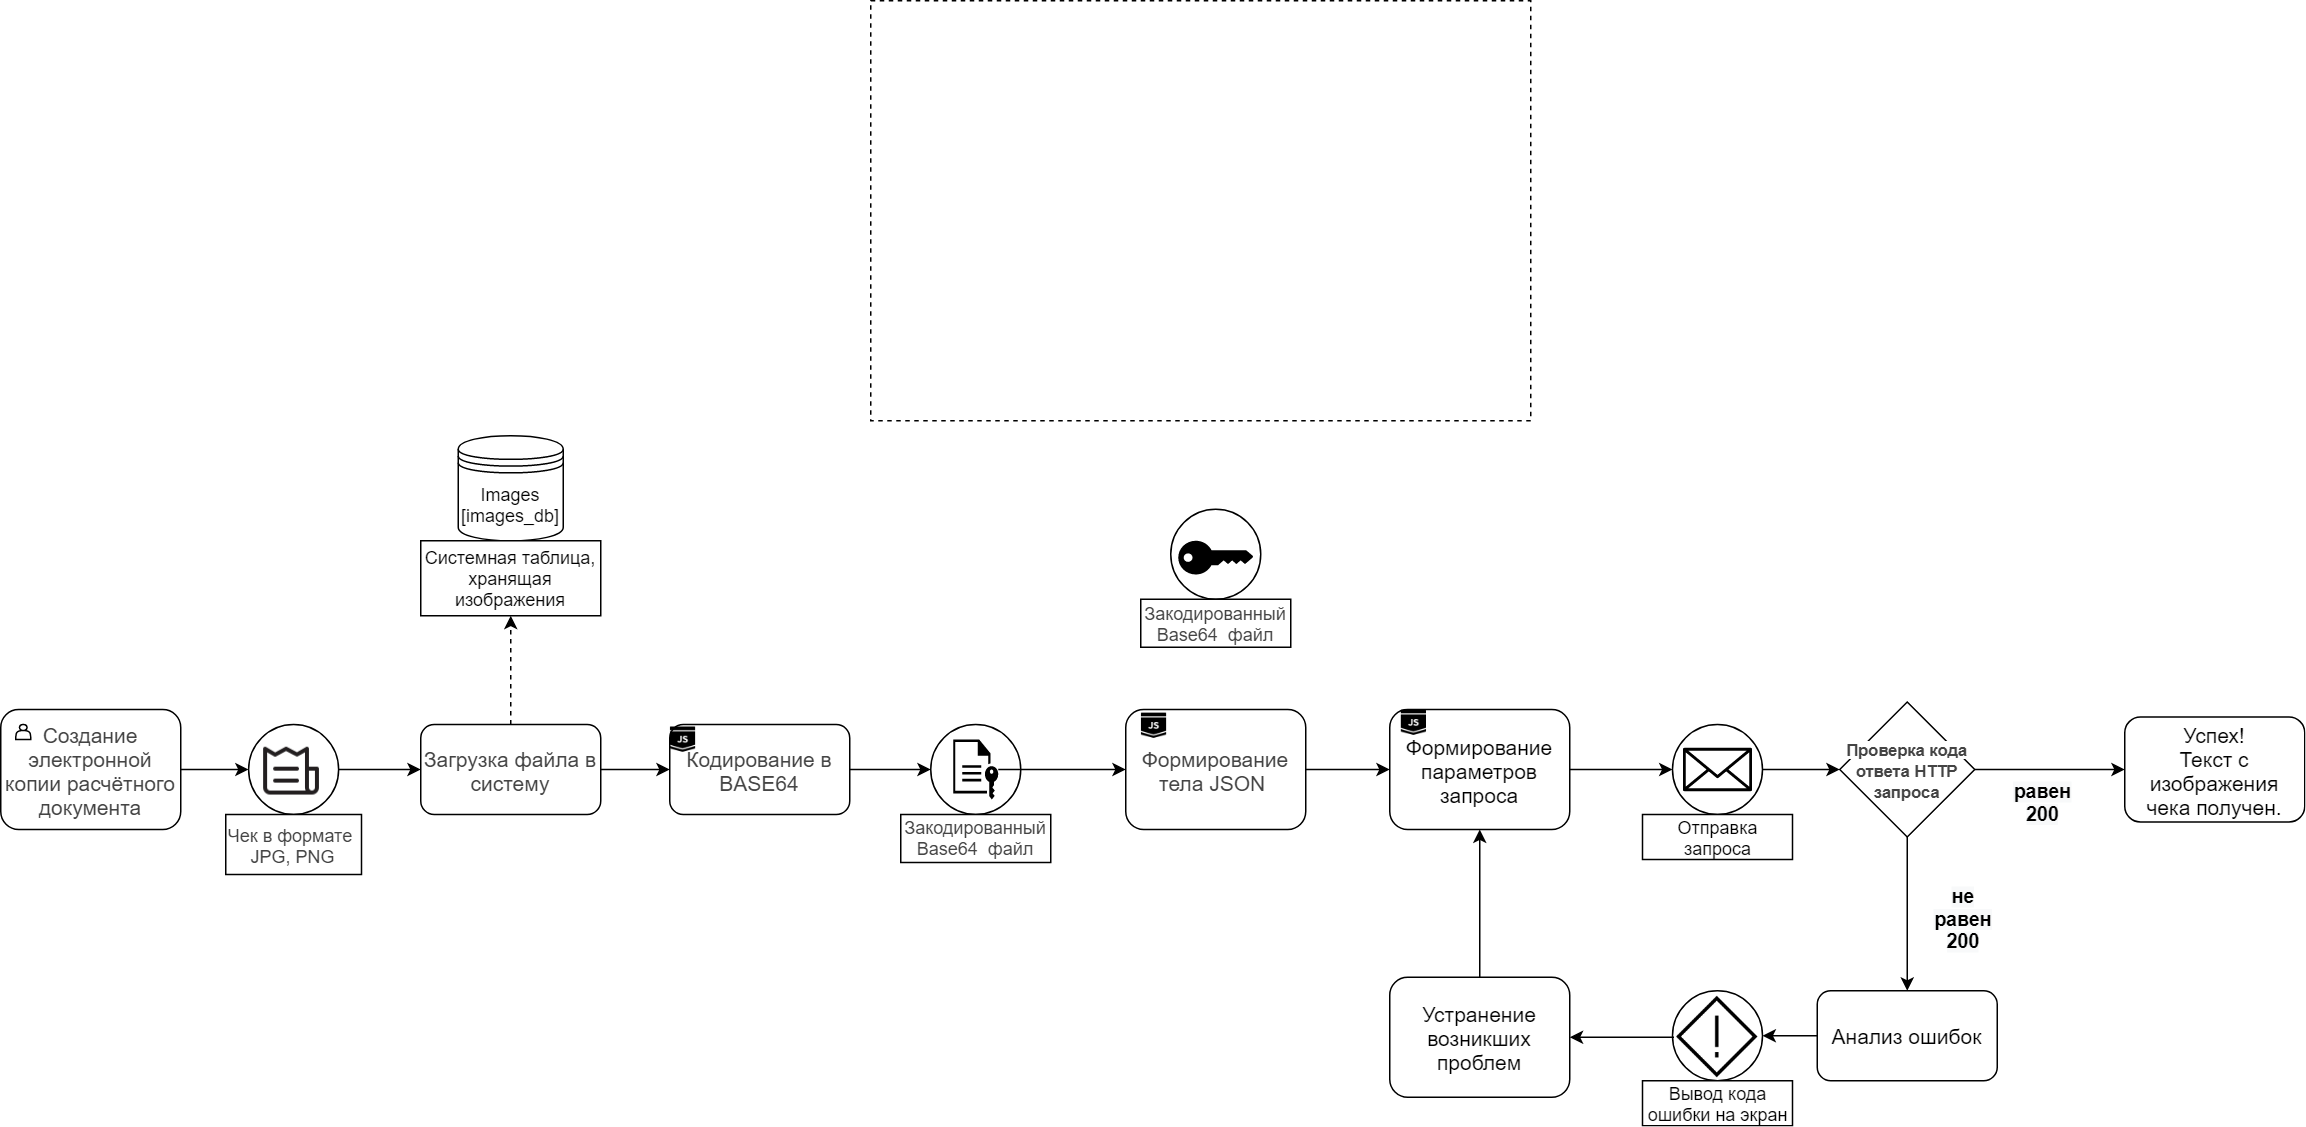

The diagram above was exported from draw.io. Its source (the exported page's mxGraphModel, read from the mxfile embedded in the PNG):
<mxGraphModel dx="2500" dy="896" grid="1" gridSize="10" guides="1" tooltips="1" connect="1" arrows="1" fold="1" page="1" pageScale="1" pageWidth="827" pageHeight="1169" math="0" shadow="0">
  <root>
    <mxCell id="WIyWlLk6GJQsqaUBKTNV-0" />
    <mxCell id="WIyWlLk6GJQsqaUBKTNV-1" parent="WIyWlLk6GJQsqaUBKTNV-0" />
    <mxCell id="2N6I1St7bEQjbKvuvReB-0" style="edgeStyle=orthogonalEdgeStyle;rounded=0;orthogonalLoop=1;jettySize=auto;html=1;entryX=0;entryY=0.5;entryDx=0;entryDy=0;" parent="WIyWlLk6GJQsqaUBKTNV-1" source="WIyWlLk6GJQsqaUBKTNV-3" target="Lu-EYqtXCmkmhMhYDGxm-6" edge="1">
      <mxGeometry relative="1" as="geometry" />
    </mxCell>
    <mxCell id="WIyWlLk6GJQsqaUBKTNV-3" value="&lt;span style=&quot;color: rgb(68 , 68 , 68) ; font-family: &amp;#34;arial&amp;#34; , sans-serif ; background-color: rgb(255 , 255 , 255)&quot;&gt;&lt;font style=&quot;font-size: 14px&quot;&gt;Создание электронной копии расчётного документа&lt;/font&gt;&lt;/span&gt;" style="rounded=1;whiteSpace=wrap;html=1;fontSize=12;glass=0;strokeWidth=1;shadow=0;" parent="WIyWlLk6GJQsqaUBKTNV-1" vertex="1">
      <mxGeometry x="-430" y="472.5" width="120" height="80" as="geometry" />
    </mxCell>
    <mxCell id="Lu-EYqtXCmkmhMhYDGxm-5" value="" style="shape=actor;whiteSpace=wrap;html=1;" parent="WIyWlLk6GJQsqaUBKTNV-1" vertex="1">
      <mxGeometry x="-420" y="482.5" width="10" height="10" as="geometry" />
    </mxCell>
    <mxCell id="2N6I1St7bEQjbKvuvReB-2" style="edgeStyle=orthogonalEdgeStyle;rounded=0;orthogonalLoop=1;jettySize=auto;html=1;" parent="WIyWlLk6GJQsqaUBKTNV-1" source="Lu-EYqtXCmkmhMhYDGxm-6" target="Lu-EYqtXCmkmhMhYDGxm-13" edge="1">
      <mxGeometry relative="1" as="geometry" />
    </mxCell>
    <mxCell id="Lu-EYqtXCmkmhMhYDGxm-6" value="" style="ellipse;whiteSpace=wrap;html=1;aspect=fixed;" parent="WIyWlLk6GJQsqaUBKTNV-1" vertex="1">
      <mxGeometry x="-264.75" y="482.5" width="60" height="60" as="geometry" />
    </mxCell>
    <mxCell id="Lu-EYqtXCmkmhMhYDGxm-4" value="" style="shape=image;html=1;verticalAlign=top;verticalLabelPosition=bottom;labelBackgroundColor=#ffffff;imageAspect=0;aspect=fixed;image=https://cdn2.iconfinder.com/data/icons/ecommerce-tiny-line/64/bill_ecommerce_shop-128.png" parent="WIyWlLk6GJQsqaUBKTNV-1" vertex="1">
      <mxGeometry x="-257.25" y="492.5" width="42.5" height="42.5" as="geometry" />
    </mxCell>
    <mxCell id="Lu-EYqtXCmkmhMhYDGxm-8" value="&lt;span style=&quot;color: rgb(68 , 68 , 68) ; font-family: &amp;#34;arial&amp;#34; , sans-serif ; text-align: left ; background-color: rgb(255 , 255 , 255)&quot;&gt;&lt;font style=&quot;font-size: 12px&quot;&gt;Чек в формате&amp;nbsp; JPG, PNG&lt;/font&gt;&lt;/span&gt;" style="rounded=0;whiteSpace=wrap;html=1;strokeColor=#000000;" parent="WIyWlLk6GJQsqaUBKTNV-1" vertex="1">
      <mxGeometry x="-280" y="542.5" width="90.5" height="40" as="geometry" />
    </mxCell>
    <mxCell id="Lu-EYqtXCmkmhMhYDGxm-16" style="edgeStyle=orthogonalEdgeStyle;rounded=0;orthogonalLoop=1;jettySize=auto;html=1;entryX=0.5;entryY=1;entryDx=0;entryDy=0;dashed=1;" parent="WIyWlLk6GJQsqaUBKTNV-1" source="Lu-EYqtXCmkmhMhYDGxm-13" target="Lu-EYqtXCmkmhMhYDGxm-19" edge="1">
      <mxGeometry relative="1" as="geometry" />
    </mxCell>
    <mxCell id="2N6I1St7bEQjbKvuvReB-4" style="edgeStyle=orthogonalEdgeStyle;rounded=0;orthogonalLoop=1;jettySize=auto;html=1;entryX=0;entryY=0.5;entryDx=0;entryDy=0;" parent="WIyWlLk6GJQsqaUBKTNV-1" source="Lu-EYqtXCmkmhMhYDGxm-13" target="Lu-EYqtXCmkmhMhYDGxm-20" edge="1">
      <mxGeometry relative="1" as="geometry" />
    </mxCell>
    <mxCell id="Lu-EYqtXCmkmhMhYDGxm-13" value="&lt;span style=&quot;color: rgb(68 , 68 , 68) ; font-family: &amp;#34;arial&amp;#34; , sans-serif ; background-color: rgb(255 , 255 , 255)&quot;&gt;&lt;font style=&quot;font-size: 14px&quot;&gt;Загрузка файла в систему&lt;/font&gt;&lt;/span&gt;" style="rounded=1;whiteSpace=wrap;html=1;" parent="WIyWlLk6GJQsqaUBKTNV-1" vertex="1">
      <mxGeometry x="-150" y="482.5" width="120" height="60" as="geometry" />
    </mxCell>
    <mxCell id="Lu-EYqtXCmkmhMhYDGxm-15" value="&lt;span style=&quot;font-family: &amp;#34;arial&amp;#34; , sans-serif ; background-color: rgb(255 , 255 , 255)&quot;&gt;&lt;font style=&quot;font-size: 12px&quot;&gt;Images [images_db]&lt;/font&gt;&lt;/span&gt;" style="shape=datastore;whiteSpace=wrap;html=1;fontColor=#000000;strokeColor=#000000;" parent="WIyWlLk6GJQsqaUBKTNV-1" vertex="1">
      <mxGeometry x="-125" y="290" width="70" height="70" as="geometry" />
    </mxCell>
    <mxCell id="Lu-EYqtXCmkmhMhYDGxm-19" value="Системная таблица, хранящая изображения" style="rounded=0;whiteSpace=wrap;html=1;" parent="WIyWlLk6GJQsqaUBKTNV-1" vertex="1">
      <mxGeometry x="-150" y="360" width="120" height="50" as="geometry" />
    </mxCell>
    <mxCell id="snQIS2KcvsNbz7Aa45yn-0" style="edgeStyle=orthogonalEdgeStyle;rounded=0;orthogonalLoop=1;jettySize=auto;html=1;entryX=0;entryY=0.5;entryDx=0;entryDy=0;" edge="1" parent="WIyWlLk6GJQsqaUBKTNV-1" source="Lu-EYqtXCmkmhMhYDGxm-20" target="Lu-EYqtXCmkmhMhYDGxm-24">
      <mxGeometry relative="1" as="geometry" />
    </mxCell>
    <mxCell id="Lu-EYqtXCmkmhMhYDGxm-20" value="&lt;span style=&quot;color: rgb(68 , 68 , 68) ; font-family: &amp;#34;arial&amp;#34; , sans-serif ; background-color: rgb(255 , 255 , 255)&quot;&gt;&lt;font style=&quot;font-size: 14px&quot;&gt;Кодирование в BASE64&lt;/font&gt;&lt;/span&gt;" style="rounded=1;whiteSpace=wrap;html=1;fontSize=12;glass=0;strokeWidth=1;shadow=0;" parent="WIyWlLk6GJQsqaUBKTNV-1" vertex="1">
      <mxGeometry x="16" y="482.5" width="120" height="60" as="geometry" />
    </mxCell>
    <mxCell id="Lu-EYqtXCmkmhMhYDGxm-23" value="" style="shape=image;html=1;verticalAlign=top;verticalLabelPosition=bottom;labelBackgroundColor=#ffffff;imageAspect=0;aspect=fixed;image=https://cdn0.iconfinder.com/data/icons/e-learning-coding-tutorial-badge-icons/96/Coding_Icons_-_SOLID-05-128.png" parent="WIyWlLk6GJQsqaUBKTNV-1" vertex="1">
      <mxGeometry x="16" y="483.75" width="18" height="18" as="geometry" />
    </mxCell>
    <mxCell id="Lu-EYqtXCmkmhMhYDGxm-24" value="" style="ellipse;whiteSpace=wrap;html=1;aspect=fixed;" parent="WIyWlLk6GJQsqaUBKTNV-1" vertex="1">
      <mxGeometry x="190" y="482.5" width="60" height="60" as="geometry" />
    </mxCell>
    <mxCell id="Lu-EYqtXCmkmhMhYDGxm-26" value="&lt;span style=&quot;color: rgb(68 , 68 , 68) ; font-family: &amp;#34;arial&amp;#34; , sans-serif ; text-align: left ; background-color: rgb(255 , 255 , 255)&quot;&gt;Закодированный Base64&amp;nbsp; файл&lt;/span&gt;" style="rounded=0;whiteSpace=wrap;html=1;" parent="WIyWlLk6GJQsqaUBKTNV-1" vertex="1">
      <mxGeometry x="170" y="542.5" width="100" height="32" as="geometry" />
    </mxCell>
    <mxCell id="snQIS2KcvsNbz7Aa45yn-3" style="edgeStyle=orthogonalEdgeStyle;rounded=0;orthogonalLoop=1;jettySize=auto;html=1;" edge="1" parent="WIyWlLk6GJQsqaUBKTNV-1" source="Lu-EYqtXCmkmhMhYDGxm-28" target="Lu-EYqtXCmkmhMhYDGxm-30">
      <mxGeometry relative="1" as="geometry" />
    </mxCell>
    <mxCell id="Lu-EYqtXCmkmhMhYDGxm-28" value="" style="pointerEvents=1;shadow=0;dashed=0;html=1;strokeColor=none;fillColor=#000000;labelPosition=center;verticalLabelPosition=bottom;verticalAlign=top;outlineConnect=0;align=center;shape=mxgraph.office.concepts.file_key;" parent="WIyWlLk6GJQsqaUBKTNV-1" vertex="1">
      <mxGeometry x="205" y="492.5" width="30" height="40" as="geometry" />
    </mxCell>
    <mxCell id="snQIS2KcvsNbz7Aa45yn-4" style="edgeStyle=orthogonalEdgeStyle;rounded=0;orthogonalLoop=1;jettySize=auto;html=1;entryX=0;entryY=0.5;entryDx=0;entryDy=0;" edge="1" parent="WIyWlLk6GJQsqaUBKTNV-1" source="Lu-EYqtXCmkmhMhYDGxm-30" target="Lu-EYqtXCmkmhMhYDGxm-39">
      <mxGeometry relative="1" as="geometry" />
    </mxCell>
    <mxCell id="Lu-EYqtXCmkmhMhYDGxm-30" value="&lt;span style=&quot;color: rgb(68 , 68 , 68) ; font-family: &amp;#34;arial&amp;#34; , sans-serif ; background-color: rgb(255 , 255 , 255)&quot;&gt;&lt;font style=&quot;font-size: 14px&quot;&gt;Формирование тела JSON&amp;nbsp;&lt;/font&gt;&lt;/span&gt;" style="rounded=1;whiteSpace=wrap;html=1;fontSize=12;glass=0;strokeWidth=1;shadow=0;direction=east;" parent="WIyWlLk6GJQsqaUBKTNV-1" vertex="1">
      <mxGeometry x="320" y="472.5" width="120" height="80" as="geometry" />
    </mxCell>
    <mxCell id="Lu-EYqtXCmkmhMhYDGxm-31" value="" style="shape=image;html=1;verticalAlign=top;verticalLabelPosition=bottom;labelBackgroundColor=#ffffff;imageAspect=0;aspect=fixed;image=https://cdn0.iconfinder.com/data/icons/e-learning-coding-tutorial-badge-icons/96/Coding_Icons_-_SOLID-05-128.png;direction=east;" parent="WIyWlLk6GJQsqaUBKTNV-1" vertex="1">
      <mxGeometry x="330" y="474.5" width="18" height="18" as="geometry" />
    </mxCell>
    <mxCell id="snQIS2KcvsNbz7Aa45yn-7" style="edgeStyle=orthogonalEdgeStyle;rounded=0;orthogonalLoop=1;jettySize=auto;html=1;" edge="1" parent="WIyWlLk6GJQsqaUBKTNV-1" source="Lu-EYqtXCmkmhMhYDGxm-34" target="Lu-EYqtXCmkmhMhYDGxm-43">
      <mxGeometry relative="1" as="geometry" />
    </mxCell>
    <mxCell id="Lu-EYqtXCmkmhMhYDGxm-34" value="" style="ellipse;whiteSpace=wrap;html=1;aspect=fixed;direction=east;" parent="WIyWlLk6GJQsqaUBKTNV-1" vertex="1">
      <mxGeometry x="684.5" y="482.5" width="60" height="60" as="geometry" />
    </mxCell>
    <mxCell id="Lu-EYqtXCmkmhMhYDGxm-35" value="&lt;div&gt;Отправка запроса&lt;/div&gt;" style="rounded=0;whiteSpace=wrap;html=1;align=center;direction=east;" parent="WIyWlLk6GJQsqaUBKTNV-1" vertex="1">
      <mxGeometry x="664.5" y="542.5" width="100" height="30" as="geometry" />
    </mxCell>
    <mxCell id="Lu-EYqtXCmkmhMhYDGxm-38" value="" style="outlineConnect=0;fontColor=#232F3E;gradientColor=none;fillColor=#000000;strokeColor=none;dashed=0;verticalLabelPosition=bottom;verticalAlign=top;align=center;html=1;fontSize=12;fontStyle=0;aspect=fixed;pointerEvents=1;shape=mxgraph.aws4.email_2;direction=east;" parent="WIyWlLk6GJQsqaUBKTNV-1" vertex="1">
      <mxGeometry x="691.4200000000001" y="498" width="46.16" height="29" as="geometry" />
    </mxCell>
    <mxCell id="snQIS2KcvsNbz7Aa45yn-5" style="edgeStyle=orthogonalEdgeStyle;rounded=0;orthogonalLoop=1;jettySize=auto;html=1;entryX=0;entryY=0.5;entryDx=0;entryDy=0;" edge="1" parent="WIyWlLk6GJQsqaUBKTNV-1" source="Lu-EYqtXCmkmhMhYDGxm-39" target="Lu-EYqtXCmkmhMhYDGxm-34">
      <mxGeometry relative="1" as="geometry" />
    </mxCell>
    <mxCell id="Lu-EYqtXCmkmhMhYDGxm-39" value="&lt;span style=&quot;text-align: left&quot;&gt;&lt;font style=&quot;font-size: 14px&quot;&gt;Формирование параметров запроса&lt;/font&gt;&lt;/span&gt;" style="rounded=1;whiteSpace=wrap;html=1;fontSize=12;glass=0;strokeWidth=1;shadow=0;direction=east;" parent="WIyWlLk6GJQsqaUBKTNV-1" vertex="1">
      <mxGeometry x="496" y="472.5" width="120" height="80" as="geometry" />
    </mxCell>
    <mxCell id="Lu-EYqtXCmkmhMhYDGxm-40" value="" style="shape=image;html=1;verticalAlign=top;verticalLabelPosition=bottom;labelBackgroundColor=#ffffff;imageAspect=0;aspect=fixed;image=https://cdn0.iconfinder.com/data/icons/e-learning-coding-tutorial-badge-icons/96/Coding_Icons_-_SOLID-05-128.png;direction=east;" parent="WIyWlLk6GJQsqaUBKTNV-1" vertex="1">
      <mxGeometry x="503.25" y="472.5" width="18" height="18" as="geometry" />
    </mxCell>
    <mxCell id="Lu-EYqtXCmkmhMhYDGxm-53" style="edgeStyle=orthogonalEdgeStyle;rounded=0;orthogonalLoop=1;jettySize=auto;html=1;exitX=1;exitY=0.5;exitDx=0;exitDy=0;entryX=0;entryY=0.5;entryDx=0;entryDy=0;" parent="WIyWlLk6GJQsqaUBKTNV-1" source="Lu-EYqtXCmkmhMhYDGxm-43" edge="1" target="Lu-EYqtXCmkmhMhYDGxm-54">
      <mxGeometry relative="1" as="geometry">
        <mxPoint x="229" y="1040" as="targetPoint" />
      </mxGeometry>
    </mxCell>
    <mxCell id="snQIS2KcvsNbz7Aa45yn-9" style="edgeStyle=orthogonalEdgeStyle;rounded=0;orthogonalLoop=1;jettySize=auto;html=1;exitX=0.5;exitY=1;exitDx=0;exitDy=0;entryX=0.5;entryY=0;entryDx=0;entryDy=0;" edge="1" parent="WIyWlLk6GJQsqaUBKTNV-1" source="Lu-EYqtXCmkmhMhYDGxm-43" target="Lu-EYqtXCmkmhMhYDGxm-55">
      <mxGeometry relative="1" as="geometry" />
    </mxCell>
    <mxCell id="Lu-EYqtXCmkmhMhYDGxm-43" value="&lt;span style=&quot;color: rgb(68 , 68 , 68) ; font-family: &amp;#34;arial&amp;#34; , sans-serif ; font-size: 11px ; background-color: rgb(255 , 255 , 255)&quot;&gt;&lt;b&gt;Проверка кода ответа HTTP запроса&lt;/b&gt;&lt;/span&gt;" style="rhombus;whiteSpace=wrap;html=1;fillColor=none;direction=east;" parent="WIyWlLk6GJQsqaUBKTNV-1" vertex="1">
      <mxGeometry x="796" y="467.5" width="90" height="90" as="geometry" />
    </mxCell>
    <mxCell id="Lu-EYqtXCmkmhMhYDGxm-50" value="&lt;span style=&quot;color: rgb(0 , 0 , 0) ; font-family: &amp;#34;helvetica&amp;#34; ; font-style: normal ; letter-spacing: normal ; text-indent: 0px ; text-transform: none ; word-spacing: 0px ; background-color: rgb(248 , 249 , 250) ; display: inline ; float: none&quot;&gt;&lt;b&gt;&lt;font style=&quot;font-size: 13px&quot;&gt;равен 200&lt;/font&gt;&lt;/b&gt;&lt;/span&gt;" style="text;whiteSpace=wrap;html=1;align=center;direction=east;" parent="WIyWlLk6GJQsqaUBKTNV-1" vertex="1">
      <mxGeometry x="906" y="512.5" width="51" height="30" as="geometry" />
    </mxCell>
    <mxCell id="Lu-EYqtXCmkmhMhYDGxm-54" value="&lt;font style=&quot;font-size: 14px&quot;&gt;Успех!&lt;br&gt;Текст с изображения чека получен.&lt;/font&gt;" style="rounded=1;whiteSpace=wrap;html=1;fillColor=none;direction=east;" parent="WIyWlLk6GJQsqaUBKTNV-1" vertex="1">
      <mxGeometry x="986" y="477.5" width="120" height="70" as="geometry" />
    </mxCell>
    <mxCell id="snQIS2KcvsNbz7Aa45yn-11" style="edgeStyle=orthogonalEdgeStyle;rounded=0;orthogonalLoop=1;jettySize=auto;html=1;exitX=0;exitY=0.5;exitDx=0;exitDy=0;entryX=1;entryY=0.5;entryDx=0;entryDy=0;" edge="1" parent="WIyWlLk6GJQsqaUBKTNV-1" source="Lu-EYqtXCmkmhMhYDGxm-55" target="Lu-EYqtXCmkmhMhYDGxm-59">
      <mxGeometry relative="1" as="geometry" />
    </mxCell>
    <mxCell id="Lu-EYqtXCmkmhMhYDGxm-55" value="&lt;font style=&quot;font-size: 14px&quot;&gt;Анализ ошибок&lt;/font&gt;" style="rounded=1;whiteSpace=wrap;html=1;fillColor=none;direction=east;" parent="WIyWlLk6GJQsqaUBKTNV-1" vertex="1">
      <mxGeometry x="781" y="660" width="120" height="60" as="geometry" />
    </mxCell>
    <mxCell id="Lu-EYqtXCmkmhMhYDGxm-59" value="" style="ellipse;whiteSpace=wrap;html=1;aspect=fixed;direction=east;" parent="WIyWlLk6GJQsqaUBKTNV-1" vertex="1">
      <mxGeometry x="684.5" y="660" width="60" height="60" as="geometry" />
    </mxCell>
    <mxCell id="Lu-EYqtXCmkmhMhYDGxm-60" value="Вывод кода ошибки на экран" style="rounded=0;whiteSpace=wrap;html=1;align=center;direction=east;" parent="WIyWlLk6GJQsqaUBKTNV-1" vertex="1">
      <mxGeometry x="664.5" y="720" width="100" height="30" as="geometry" />
    </mxCell>
    <mxCell id="snQIS2KcvsNbz7Aa45yn-12" style="edgeStyle=orthogonalEdgeStyle;rounded=0;orthogonalLoop=1;jettySize=auto;html=1;exitX=0;exitY=0.5;exitDx=0;exitDy=0;entryX=1;entryY=0.5;entryDx=0;entryDy=0;" edge="1" parent="WIyWlLk6GJQsqaUBKTNV-1" source="Lu-EYqtXCmkmhMhYDGxm-63" target="Lu-EYqtXCmkmhMhYDGxm-65">
      <mxGeometry relative="1" as="geometry" />
    </mxCell>
    <mxCell id="Lu-EYqtXCmkmhMhYDGxm-63" value="" style="shape=image;html=1;verticalAlign=top;verticalLabelPosition=bottom;labelBackgroundColor=#ffffff;imageAspect=0;aspect=fixed;image=https://cdn2.iconfinder.com/data/icons/essential-web-4/50/caution-alert-exclamation-mark-mistake-128.png;fillColor=none;direction=east;" parent="WIyWlLk6GJQsqaUBKTNV-1" vertex="1">
      <mxGeometry x="685.5" y="662" width="58" height="58" as="geometry" />
    </mxCell>
    <mxCell id="snQIS2KcvsNbz7Aa45yn-13" style="edgeStyle=orthogonalEdgeStyle;rounded=0;orthogonalLoop=1;jettySize=auto;html=1;entryX=0.5;entryY=1;entryDx=0;entryDy=0;" edge="1" parent="WIyWlLk6GJQsqaUBKTNV-1" source="Lu-EYqtXCmkmhMhYDGxm-65" target="Lu-EYqtXCmkmhMhYDGxm-39">
      <mxGeometry relative="1" as="geometry" />
    </mxCell>
    <mxCell id="Lu-EYqtXCmkmhMhYDGxm-65" value="&lt;font style=&quot;font-size: 14px&quot;&gt;Устранение возникших проблем&lt;/font&gt;" style="rounded=1;whiteSpace=wrap;html=1;fillColor=none;direction=east;" parent="WIyWlLk6GJQsqaUBKTNV-1" vertex="1">
      <mxGeometry x="496" y="651" width="120" height="80" as="geometry" />
    </mxCell>
    <mxCell id="snQIS2KcvsNbz7Aa45yn-10" value="&lt;span style=&quot;color: rgb(0 , 0 , 0) ; font-family: &amp;#34;helvetica&amp;#34; ; font-style: normal ; letter-spacing: normal ; text-indent: 0px ; text-transform: none ; word-spacing: 0px ; background-color: rgb(248 , 249 , 250) ; display: inline ; float: none&quot;&gt;&lt;b&gt;&lt;font style=&quot;font-size: 13px&quot;&gt;не равен 200&lt;/font&gt;&lt;/b&gt;&lt;/span&gt;" style="text;whiteSpace=wrap;html=1;align=center;direction=east;" vertex="1" parent="WIyWlLk6GJQsqaUBKTNV-1">
      <mxGeometry x="853" y="582.5" width="51" height="30" as="geometry" />
    </mxCell>
    <mxCell id="snQIS2KcvsNbz7Aa45yn-19" value="" style="rounded=0;whiteSpace=wrap;html=1;dashed=1;strokeColor=#000000;fillColor=none;" vertex="1" parent="WIyWlLk6GJQsqaUBKTNV-1">
      <mxGeometry x="150" width="440" height="280" as="geometry" />
    </mxCell>
    <mxCell id="snQIS2KcvsNbz7Aa45yn-21" value="" style="ellipse;whiteSpace=wrap;html=1;aspect=fixed;" vertex="1" parent="WIyWlLk6GJQsqaUBKTNV-1">
      <mxGeometry x="350" y="339" width="60" height="60" as="geometry" />
    </mxCell>
    <mxCell id="snQIS2KcvsNbz7Aa45yn-22" value="&lt;span style=&quot;color: rgb(68 , 68 , 68) ; font-family: &amp;#34;arial&amp;#34; , sans-serif ; text-align: left ; background-color: rgb(255 , 255 , 255)&quot;&gt;Закодированный Base64&amp;nbsp; файл&lt;/span&gt;" style="rounded=0;whiteSpace=wrap;html=1;" vertex="1" parent="WIyWlLk6GJQsqaUBKTNV-1">
      <mxGeometry x="330" y="399" width="100" height="32" as="geometry" />
    </mxCell>
    <mxCell id="snQIS2KcvsNbz7Aa45yn-25" value="" style="points=[[0,0.5,0],[0.24,0,0],[0.5,0.28,0],[0.995,0.475,0],[0.5,0.72,0],[0.24,1,0]];verticalLabelPosition=bottom;html=1;verticalAlign=top;aspect=fixed;align=center;pointerEvents=1;shape=mxgraph.cisco19.key;fillColor=#000000;strokeColor=none;dashed=1;" vertex="1" parent="WIyWlLk6GJQsqaUBKTNV-1">
      <mxGeometry x="355" y="360" width="50" height="22.5" as="geometry" />
    </mxCell>
  </root>
</mxGraphModel>